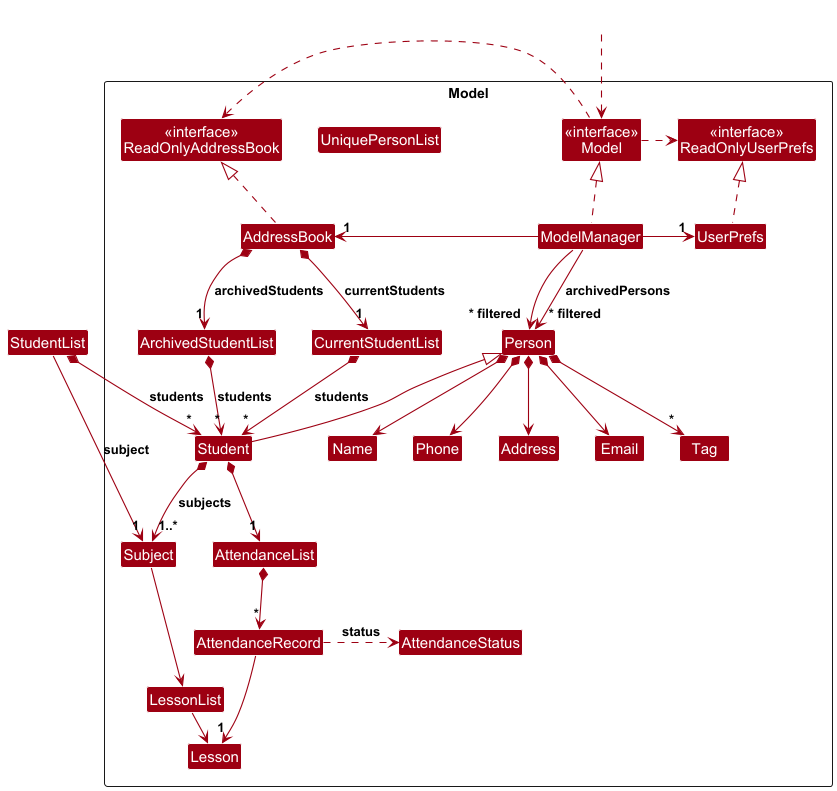

The diagram above was rendered by PlantUML. Its source (embedded in the PNG):
@startuml
!include style.puml
skinparam arrowThickness 1.1
skinparam arrowColor MODEL_COLOR
skinparam classBackgroundColor MODEL_COLOR

Package Model as ModelPackage <<Rectangle>>{
Class "<<interface>>\nReadOnlyAddressBook" as ReadOnlyAddressBook
Class "<<interface>>\nReadOnlyUserPrefs" as ReadOnlyUserPrefs
Class "<<interface>>\nModel" as Model
Class AddressBook
Class ModelManager
Class UserPrefs

Class UniquePersonList
Class Person
Class Student
Class CurrentStudentList
Class ArchivedStudentList
Class Address
Class Email
Class Name
Class Phone
Class Tag

Class Subject
Class LessonList
Class Lesson
Class AttendanceList
Class AttendanceRecord
Class AttendanceStatus

Class I #FFFFFF
}

Class HiddenOutside #FFFFFF
HiddenOutside ..> Model

AddressBook .up.|> ReadOnlyAddressBook

ModelManager .up.|> Model
Model .right.> ReadOnlyUserPrefs
Model .left.> ReadOnlyAddressBook
ModelManager -left-> "1" AddressBook
ModelManager -right-> "1" UserPrefs
UserPrefs .up.|> ReadOnlyUserPrefs

AddressBook *--> "1" CurrentStudentList : currentStudents
AddressBook *--> "1" ArchivedStudentList : archivedStudents

CurrentStudentList *--> "*" Student : students
ArchivedStudentList *--> "*" Student : students

Person <|-- Student
Person *--> Name
Person *--> Phone
Person *--> Email
Person *--> Address
Person *--> "*" Tag

Student *--> "1..*" Subject : subjects
Student *--> "1" AttendanceList
AttendanceList *--> "*" AttendanceRecord

StudentList *--> "*" Student : students
StudentList --> "1" Subject : subject

AttendanceRecord --> "1" Lesson
AttendanceRecord .right.> AttendanceStatus : status

Person -[hidden]up--> I
UniquePersonList -[hidden]right-> I

Name -[hidden]right-> Phone
Phone -[hidden]right-> Address
Address -[hidden]right-> Email

Subject --> LessonList
LessonList -> Lesson

ModelManager --> "~* filtered" Person
ModelManager --> "~* filtered" Person : archivedPersons
@enduml